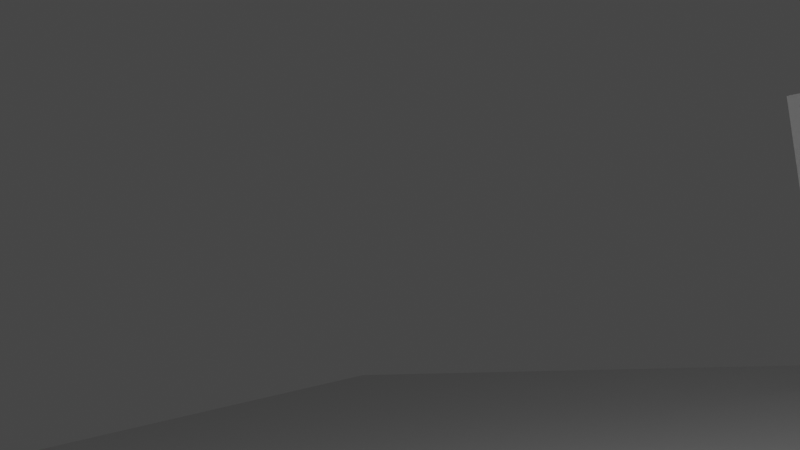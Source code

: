 # Source: fireplace-practice-1.blend  (saved by Blender 3.3.6; exported with 4.5.12 LTS)
import bpy
from mathutils import Matrix  # noqa: F401  (used for matrix-valued properties, if any)

bpy.ops.wm.read_factory_settings(use_empty=True)
scene = bpy.context.scene
scene.name = 'Scene'

# ---- collections
col_collection = bpy.data.collections.new('Collection'); scene.collection.children.link(col_collection)

# ---- world
world_world = bpy.data.worlds.new('World'); scene.world = world_world
world_world.use_nodes = True; world_world.node_tree.nodes.clear()
_N = world_world.node_tree.nodes; _L = world_world.node_tree.links
n0 = _N.new('ShaderNodeOutputWorld'); n0.name = 'World Output'; n0.location = (300, 300)
n1 = _N.new('ShaderNodeBackground'); n1.name = 'Background'; n1.location = (10, 300)
n1.inputs[0].default_value = (0.05088, 0.05088, 0.05088, 1.0)
_L.new(n1.outputs[0], n0.inputs[0])
n0.is_active_output = True
world_world.color = (0.05088, 0.05088, 0.05088)
world_world.use_sun_shadow = False
world_world.sun_shadow_jitter_overblur = 0.0

# ---- cameras
cam_camera = bpy.data.cameras.new('Camera')
cam_camera.clip_end = 100.0
cam_camera.ortho_scale = 7.314

# ---- lights
light_light = bpy.data.lights.new('Light', 'POINT')
light_light.transmission_factor = 0.0
light_light.energy = 1000.0
light_light.shadow_soft_size = 0.1
light_light.shadow_maximum_resolution = 0.006
light_light.use_absolute_resolution = True

# ---- meshes
me_cube_003 = bpy.data.meshes.new('Cube.003')
me_cube_003.from_pydata([(-1.0, -1.0, -1.0), (-0.9186, -0.9186, 1.0), (-1.0, 1.0, -1.0), (-0.9186, 0.9186, 1.0), (1.0, -1.0, -1.0), (0.9186, -0.9186, 1.0), (1.0, 1.0, -1.0), (0.9186, 0.9186, 1.0), (-1.0, -1.0, 1.0), (-1.0, 1.0, 1.0), (1.0, 1.0, 1.0), (1.0, -1.0, 1.0), (-0.9186, -0.9186, 1.0), (0.9186, -0.9186, 1.0), (-1.0, 0.0, -1.0), (-1.0, 0.0, 1.0), (1.0, 0.0, -1.0), (1.0, 0.0, 1.0), (-0.9186, 0.0, 1.0), (0.9186, 0.0, 1.0), (-1.0, -0.09443, -1.0), (-1.0, -0.09443, 1.0), (1.0, -0.09443, -1.0), (1.0, -0.09443, 1.0), (-0.9186, -0.09443, 1.0), (0.9186, -0.09443, 1.0), (-0.9186, -0.9186, 1.0), (-0.9186, 0.9186, 1.0), (0.9186, -0.9186, 1.0), (0.9186, 0.9186, 1.0), (-0.9186, 0.0, 1.0), (0.9186, 0.0, 1.0), (-0.9186, -0.09443, 1.0), (0.9186, -0.09443, 1.0), (-0.9186, 0.9186, 0.0), (-0.9186, 0.0, 0.0), (0.9186, 0.0, 0.0), (-0.9186, 0.9186, 0.0), (0.9186, 0.9186, 0.0), (-0.9186, 0.0, 0.0), (0.9186, 0.0, 0.0), (-0.9186, 0.9186, -1.0), (-0.9186, 0.0, -1.0), (0.9186, 0.0, -1.0), (-0.9186, 0.9186, -1.0), (0.9186, 0.9186, -1.0), (-0.9186, 0.0, -1.0), (0.9186, 0.0, -1.0), (-0.9186, -0.9186, 1.0), (-0.9186, -0.9186, 1.0), (0.9186, -0.9186, 1.0), (0.9186, -0.09443, 1.0), (-0.9186, -0.9186, 1.0), (0.9186, -0.9186, 1.0), (-0.9186, -0.09443, 1.0), (0.9186, -0.09443, 1.0), (0.9186, 0.0, 1.0), (0.9186, -0.9186, 1.0), (-0.9186, -0.9186, 1.0), (-0.9186, 0.0, 1.0), (0.9186, 0.0, -1.0), (0.9186, -0.9186, -1.0), (-0.9186, -0.9186, -1.0), (-0.9186, 0.0, -1.0)], [], [(14, 15, 9, 2), (2, 9, 10, 6), (16, 17, 11, 4), (4, 11, 8, 0), (14, 16, 4, 0), (19, 31, 40, 36), (18, 3, 9, 15), (3, 7, 10, 9), (19, 5, 11, 17), (5, 1, 8, 11), (1, 5, 13, 12), (7, 19, 17, 10), (1, 18, 15, 8), (1, 5, 28, 26), (2, 6, 16, 14), (6, 10, 17, 16), (0, 8, 15, 14), (25, 19, 31, 33), (17, 19, 25, 23), (14, 15, 21, 20), (14, 16, 22, 20), (15, 18, 24, 21), (16, 17, 23, 22), (30, 26, 58, 59), (30, 31, 40, 39), (31, 30, 32, 33), (7, 3, 27, 29), (24, 25, 33, 32), (18, 1, 26, 30), (18, 24, 32, 30), (5, 19, 31, 28), (19, 7, 29, 31), (37, 34, 41, 44), (34, 35, 42, 41), (18, 30, 39, 35), (3, 18, 35, 34), (31, 29, 38, 40), (27, 3, 34, 37), (29, 27, 37, 38), (41, 42, 46, 44), (45, 44, 46, 47), (39, 40, 47, 46), (38, 37, 44, 45), (36, 40, 47, 43), (35, 39, 46, 42), (40, 38, 45, 47), (12, 13, 50, 49), (32, 33, 55, 54), (28, 26, 52, 53), (26, 1, 48, 52), (33, 25, 51, 55), (1, 12, 49, 48), (57, 56, 60, 61), (28, 31, 56, 57), (26, 28, 57, 58), (31, 30, 59, 56), (60, 63, 62, 61), (56, 59, 63, 60), (58, 57, 61, 62), (59, 58, 62, 63)])
_uv = me_cube_003.uv_layers.new(name='UVMap')
_uv.uv.foreach_set('vector', [0.375, 0.125, 0.625, 0.125, 0.625, 0.25, 0.375, 0.25, 0.375, 0.25, 0.625, 0.25, 0.625, 0.5, 0.375, 0.5, 0.375, 0.625, 0.625, 0.625, 0.625, 0.75, 0.375, 0.75, 0.375, 0.75, 0.625, 0.75, 0.625, 1.0, 0.375, 1.0, 0.125, 0.625, 0.375, 0.625, 0.375, 0.75, 0.125, 0.75, 0.6352, 0.625, 0.6352, 0.625, 0.6352, 0.625, 0.6352, 0.625, 0.8648, 0.625, 0.8648, 0.5102, 0.875, 0.5, 0.875, 0.625, 0.8648, 0.5102, 0.6352, 0.5102, 0.625, 0.5, 0.875, 0.5, 0.6352, 0.625, 0.6352, 0.7398, 0.625, 0.75, 0.625, 0.625, 0.6352, 0.7398, 0.8648, 0.7398, 0.875, 0.75, 0.625, 0.75, 0.8648, 0.7398, 0.6352, 0.7398, 0.6352, 0.7398, 0.8648, 0.7398, 0.6352, 0.5102, 0.6352, 0.625, 0.625, 0.625, 0.625, 0.5, 0.8648, 0.7398, 0.8648, 0.625, 0.875, 0.625, 0.875, 0.75, 0.8648, 0.7398, 0.6352, 0.7398, 0.6352, 0.7398, 0.8648, 0.7398, 0.125, 0.5, 0.375, 0.5, 0.375, 0.625, 0.125, 0.625, 0.375, 0.5, 0.625, 0.5, 0.625, 0.625, 0.375, 0.625, 0.375, 0.0, 0.625, 0.0, 0.625, 0.125, 0.375, 0.125, 0.6352, 0.625, 0.6352, 0.625, 0.6352, 0.625, 0.6352, 0.625, 0.625, 0.625, 0.6352, 0.625, 0.6352, 0.625, 0.625, 0.625, 0.375, 0.125, 0.625, 0.125, 0.625, 0.125, 0.375, 0.125, 0.125, 0.625, 0.375, 0.625, 0.375, 0.625, 0.125, 0.625, 0.875, 0.625, 0.8648, 0.625, 0.8648, 0.625, 0.875, 0.625, 0.375, 0.625, 0.625, 0.625, 0.625, 0.625, 0.375, 0.625, 0.8648, 0.625, 0.8648, 0.7398, 0.8648, 0.7398, 0.8648, 0.625, 0.8648, 0.625, 0.6352, 0.625, 0.6352, 0.625, 0.8648, 0.625, 0.6352, 0.625, 0.8648, 0.625, 0.8648, 0.625, 0.6352, 0.625, 0.6352, 0.5102, 0.8648, 0.5102, 0.8648, 0.5102, 0.6352, 0.5102, 0.0, 0.0, 0.0, 0.0, 0.0, 0.0, 0.0, 0.0, 0.8648, 0.625, 0.8648, 0.7398, 0.8648, 0.7398, 0.8648, 0.625, 0.8648, 0.625, 0.8648, 0.625, 0.8648, 0.625, 0.8648, 0.625, 0.6352, 0.7398, 0.6352, 0.625, 0.6352, 0.625, 0.6352, 0.7398, 0.6352, 0.625, 0.6352, 0.5102, 0.6352, 0.5102, 0.6352, 0.625, 0.8648, 0.5102, 0.8648, 0.5102, 0.8648, 0.5102, 0.8648, 0.5102, 0.8648, 0.5102, 0.8648, 0.625, 0.8648, 0.625, 0.8648, 0.5102, 0.8648, 0.625, 0.8648, 0.625, 0.8648, 0.625, 0.8648, 0.625, 0.8648, 0.5102, 0.8648, 0.625, 0.8648, 0.625, 0.8648, 0.5102, 0.6352, 0.625, 0.6352, 0.5102, 0.6352, 0.5102, 0.6352, 0.625, 0.8648, 0.5102, 0.8648, 0.5102, 0.8648, 0.5102, 0.8648, 0.5102, 0.6352, 0.5102, 0.8648, 0.5102, 0.8648, 0.5102, 0.6352, 0.5102, 0.8648, 0.5102, 0.8648, 0.625, 0.8648, 0.625, 0.8648, 0.5102, 0.6352, 0.5102, 0.8648, 0.5102, 0.8648, 0.625, 0.6352, 0.625, 0.8648, 0.625, 0.6352, 0.625, 0.6352, 0.625, 0.8648, 0.625, 0.6352, 0.5102, 0.8648, 0.5102, 0.8648, 0.5102, 0.6352, 0.5102, 0.6352, 0.625, 0.6352, 0.625, 0.6352, 0.625, 0.6352, 0.625, 0.8648, 0.625, 0.8648, 0.625, 0.8648, 0.625, 0.8648, 0.625, 0.6352, 0.625, 0.6352, 0.5102, 0.6352, 0.5102, 0.6352, 0.625, 0.8648, 0.7398, 0.6352, 0.7398, 0.6352, 0.7398, 0.8648, 0.7398, 0.8648, 0.625, 0.6352, 0.625, 0.6352, 0.625, 0.8648, 0.625, 0.6352, 0.7398, 0.8648, 0.7398, 0.8648, 0.7398, 0.6352, 0.7398, 0.8648, 0.7398, 0.8648, 0.7398, 0.8648, 0.7398, 0.8648, 0.7398, 0.6352, 0.625, 0.6352, 0.625, 0.6352, 0.625, 0.6352, 0.625, 0.8648, 0.7398, 0.8648, 0.7398, 0.8648, 0.7398, 0.8648, 0.7398, 0.6352, 0.7398, 0.6352, 0.625, 0.6352, 0.625, 0.6352, 0.7398, 0.6352, 0.7398, 0.6352, 0.625, 0.6352, 0.625, 0.6352, 0.7398, 0.8648, 0.7398, 0.6352, 0.7398, 0.6352, 0.7398, 0.8648, 0.7398, 0.6352, 0.625, 0.8648, 0.625, 0.8648, 0.625, 0.6352, 0.625, 0.6352, 0.625, 0.8648, 0.625, 0.8648, 0.7398, 0.6352, 0.7398, 0.6352, 0.625, 0.8648, 0.625, 0.8648, 0.625, 0.6352, 0.625, 0.8648, 0.7398, 0.6352, 0.7398, 0.6352, 0.7398, 0.8648, 0.7398, 0.8648, 0.625, 0.8648, 0.7398, 0.8648, 0.7398, 0.8648, 0.625])
me_cube_003.update()
me_plane_001 = bpy.data.meshes.new('Plane.001')
me_plane_001.from_pydata([(-1.0, -1.0, 0.0), (1.0, -1.0, 0.0), (-1.0, 1.0, 0.0), (1.0, 1.0, 0.0)], [], [(0, 1, 3, 2)])
_uv = me_plane_001.uv_layers.new(name='UVMap')
_uv.uv.foreach_set('vector', [0.0, 0.0, 1.0, 0.0, 1.0, 1.0, 0.0, 1.0])
me_plane_001.update()

# ---- objects
ob_light = bpy.data.objects.new('Light', light_light)
ob_camera = bpy.data.objects.new('Camera', cam_camera)
ob_cube_001 = bpy.data.objects.new('Cube.001', me_cube_003)
ob_plane = bpy.data.objects.new('Plane', me_plane_001)

# ---- transforms, parenting, visibility, modifiers, constraints
ob_light.location = (4.076, 1.005, 5.904)
ob_light.rotation_euler = (0.6503, 0.05522, 1.866)
ob_light.lock_rotations_4d = False
ob_light.empty_display_type = 'ARROWS'
ob_light.color = (0.0, 0.0, 0.0, 0.0)
ob_light.lineart.crease_threshold = 0.0
ob_camera.location = (9.111, -6.926, 4.958)
ob_camera.rotation_euler = (-1.543, 3.01, -2.343)
ob_camera.lock_rotations_4d = False
ob_camera.empty_display_type = 'ARROWS'
ob_camera.color = (0.0, 0.0, 0.0, 0.0)
ob_camera.display_type = 'WIRE'
ob_camera.lineart.crease_threshold = 0.0
ob_cube_001.location = (0.003334, 20.58, 4.0)
ob_cube_001.rotation_euler = (1.571, -0.0, 0.0006663)
ob_cube_001.scale = (3.645, 3.645, 1.0)
_m = ob_cube_001.modifiers.new('Collision', 'COLLISION')
ob_plane.location = (0.2371, -1.966, 0.2974)
ob_plane.scale = (25.5, 25.5, 25.5)

# ---- collection membership
col_collection.objects.link(ob_light)
col_collection.objects.link(ob_camera)
col_collection.objects.link(ob_cube_001)
col_collection.objects.link(ob_plane)

# ---- scene / render settings (as saved in the file)
scene.camera = ob_camera
scene.frame_start = 1; scene.frame_end = 250; scene.frame_set(0)
scene.render.engine = 'BLENDER_EEVEE_NEXT'
scene.cycles.sampling_pattern = 'TABULATED_SOBOL'
scene.cycles.use_light_tree = False
scene.view_settings.view_transform = 'Filmic'
bpy.context.view_layer.update()
